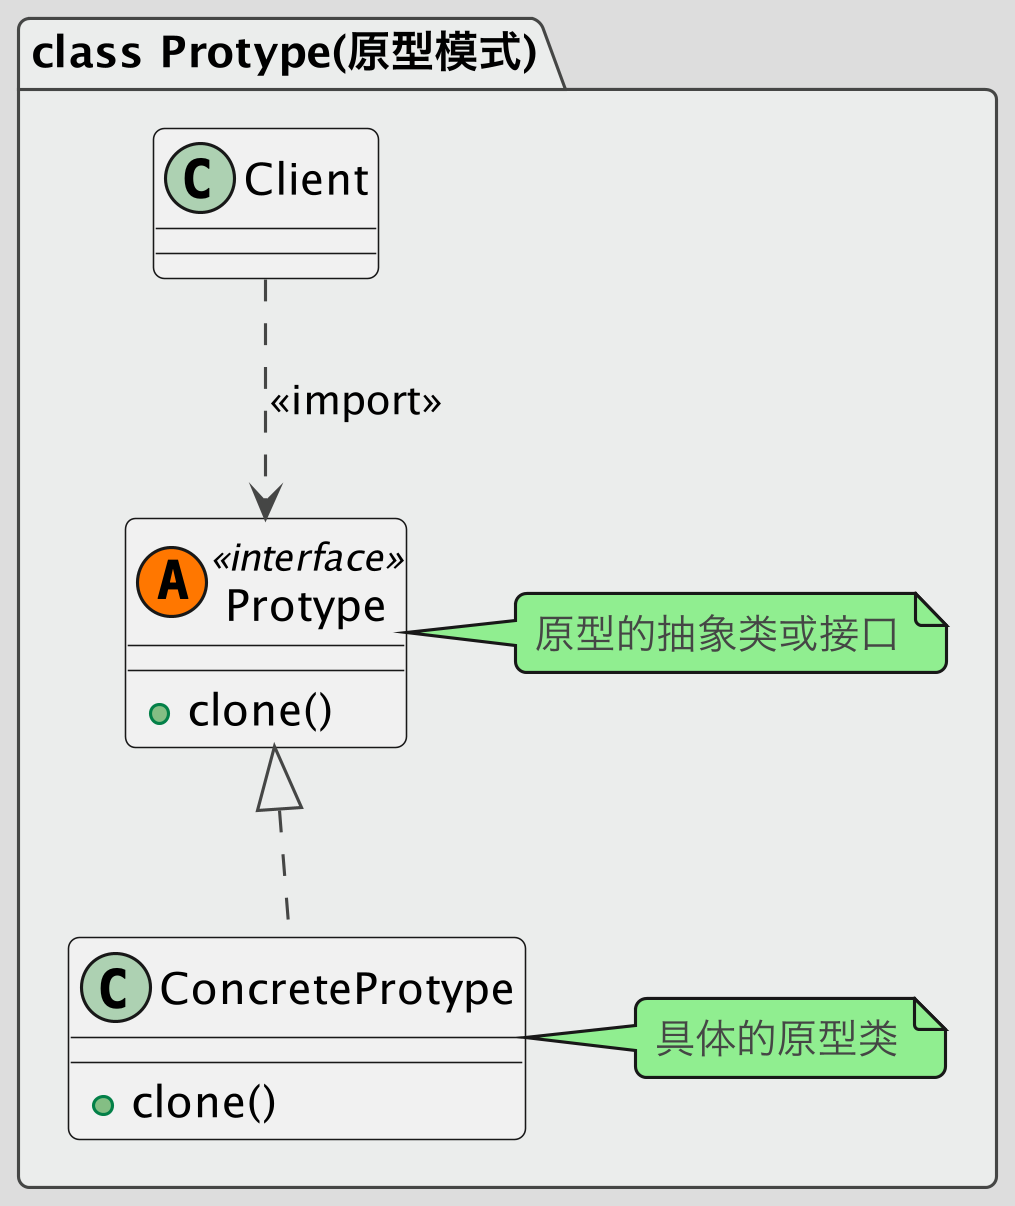

The diagram above was rendered by PlantUML. Its source (embedded in the PNG):
@startuml
!theme toy
skinparam dpi 300

package "class Protype(原型模式)" #EBEDEC {
    class Protype<< (A,#FF7700) interface>>
    {
    +clone()
    }
    note right: 原型的抽象类或接口

    class ConcreteProtype
    {
    +clone()
    }
    note right: 具体的原型类

    Protype <|.. ConcreteProtype
    Client ..> Protype:<<import>>
}
@enduml